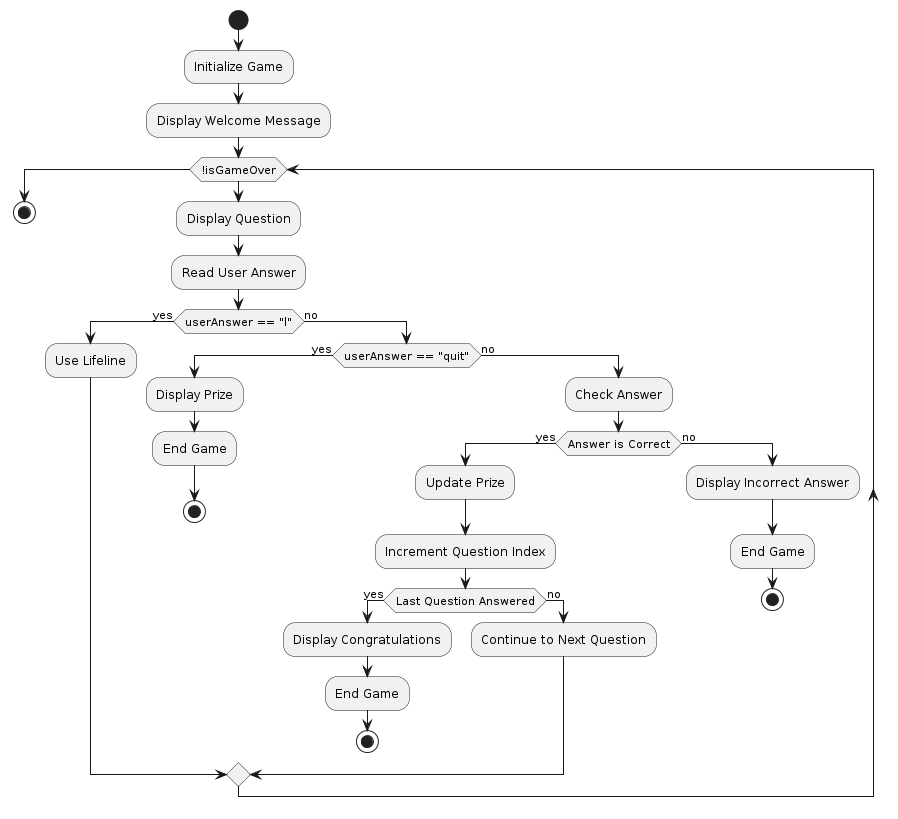

The diagram above was rendered by PlantUML. Its source (embedded in the PNG):
@startuml
start
:Initialize Game;
:Display Welcome Message;

while (!isGameOver)
  :Display Question;
  :Read User Answer;

  if (userAnswer == "l") then (yes)
    :Use Lifeline;
  else (no)
    if (userAnswer == "quit") then (yes)
      :Display Prize;
      :End Game;
      stop
    else (no)
      :Check Answer;
      if (Answer is Correct) then (yes)
        :Update Prize;
        :Increment Question Index;

        if (Last Question Answered) then (yes)
          :Display Congratulations;
          :End Game;
          stop
        else (no)
          :Continue to Next Question;
        endif
      else (no)
        :Display Incorrect Answer;
        :End Game;
        stop
      endif
    endif
  endif
endwhile

stop
@enduml